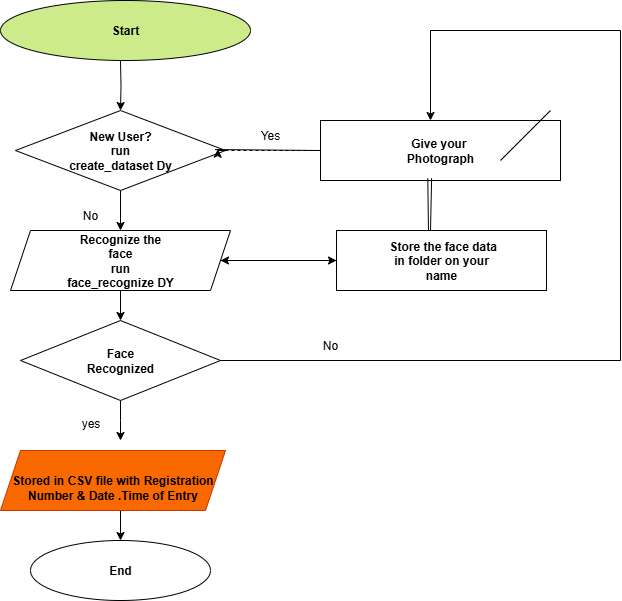

The diagram above was exported from draw.io. Its source (the exported page's mxGraphModel, read from the mxfile embedded in the PNG):
<mxGraphModel dx="1389" dy="749" grid="1" gridSize="10" guides="1" tooltips="1" connect="1" arrows="1" fold="1" page="1" pageScale="1" pageWidth="850" pageHeight="1100" background="light-dark(#FFFFFF,#FFFFFF)" math="0" shadow="0">
  <root>
    <mxCell id="0" />
    <mxCell id="1" parent="0" />
    <mxCell id="hd2e3IzUkQmbi5Gp1SvG-11" style="edgeStyle=orthogonalEdgeStyle;rounded=0;orthogonalLoop=1;jettySize=auto;html=1;exitX=0.5;exitY=1;exitDx=0;exitDy=0;strokeColor=light-dark(#000000,#000000);" edge="1" parent="1" target="hd2e3IzUkQmbi5Gp1SvG-2">
      <mxGeometry relative="1" as="geometry">
        <mxPoint x="330" y="120" as="sourcePoint" />
      </mxGeometry>
    </mxCell>
    <mxCell id="hd2e3IzUkQmbi5Gp1SvG-12" style="edgeStyle=orthogonalEdgeStyle;rounded=0;orthogonalLoop=1;jettySize=auto;html=1;exitX=0.5;exitY=1;exitDx=0;exitDy=0;entryX=0.5;entryY=0;entryDx=0;entryDy=0;strokeColor=light-dark(#000000,#000000);" edge="1" parent="1" source="hd2e3IzUkQmbi5Gp1SvG-2" target="hd2e3IzUkQmbi5Gp1SvG-3">
      <mxGeometry relative="1" as="geometry" />
    </mxCell>
    <mxCell id="hd2e3IzUkQmbi5Gp1SvG-2" value="&lt;font style=&quot;color: light-dark(rgb(0, 0, 0), rgb(0, 0, 0));&quot;&gt;&lt;b&gt;New User?&lt;/b&gt;&lt;/font&gt;&lt;div&gt;&lt;font style=&quot;color: light-dark(rgb(0, 0, 0), rgb(0, 0, 0));&quot;&gt;&lt;b&gt;run&lt;/b&gt;&lt;/font&gt;&lt;/div&gt;&lt;div&gt;&lt;font style=&quot;color: light-dark(rgb(0, 0, 0), rgb(0, 0, 0));&quot;&gt;&lt;b&gt;create_dataset Dy&lt;/b&gt;&lt;/font&gt;&lt;/div&gt;" style="rhombus;whiteSpace=wrap;html=1;fillColor=light-dark(#FFFFFF,#FF3333);" vertex="1" parent="1">
      <mxGeometry x="225" y="170" width="210" height="80" as="geometry" />
    </mxCell>
    <mxCell id="hd2e3IzUkQmbi5Gp1SvG-9" value="" style="edgeStyle=orthogonalEdgeStyle;rounded=0;orthogonalLoop=1;jettySize=auto;html=1;" edge="1" parent="1" source="hd2e3IzUkQmbi5Gp1SvG-3" target="hd2e3IzUkQmbi5Gp1SvG-8">
      <mxGeometry relative="1" as="geometry" />
    </mxCell>
    <mxCell id="hd2e3IzUkQmbi5Gp1SvG-15" style="edgeStyle=orthogonalEdgeStyle;rounded=0;orthogonalLoop=1;jettySize=auto;html=1;exitX=0.5;exitY=1;exitDx=0;exitDy=0;entryX=0.5;entryY=0;entryDx=0;entryDy=0;strokeColor=light-dark(#000000,#000000);" edge="1" parent="1" source="hd2e3IzUkQmbi5Gp1SvG-3" target="hd2e3IzUkQmbi5Gp1SvG-10">
      <mxGeometry relative="1" as="geometry" />
    </mxCell>
    <mxCell id="hd2e3IzUkQmbi5Gp1SvG-3" value="&lt;b&gt;&lt;font style=&quot;color: light-dark(rgb(0, 0, 0), rgb(0, 0, 0));&quot;&gt;Recognize the&lt;/font&gt;&lt;/b&gt;&lt;div&gt;&lt;b&gt;&lt;font style=&quot;color: light-dark(rgb(0, 0, 0), rgb(0, 0, 0));&quot;&gt;face&lt;/font&gt;&lt;/b&gt;&lt;/div&gt;&lt;div&gt;&lt;b&gt;&lt;font style=&quot;color: light-dark(rgb(0, 0, 0), rgb(0, 0, 0));&quot;&gt;run&lt;/font&gt;&lt;/b&gt;&lt;/div&gt;&lt;div&gt;&lt;b&gt;&lt;font style=&quot;color: light-dark(rgb(0, 0, 0), rgb(0, 0, 0));&quot;&gt;face_recognize DY&lt;/font&gt;&lt;/b&gt;&lt;/div&gt;" style="shape=parallelogram;perimeter=parallelogramPerimeter;whiteSpace=wrap;html=1;fixedSize=1;fillColor=light-dark(#FFFFFF,#CC0066);" vertex="1" parent="1">
      <mxGeometry x="220" y="290" width="220" height="60" as="geometry" />
    </mxCell>
    <mxCell id="hd2e3IzUkQmbi5Gp1SvG-4" value="" style="rhombus;whiteSpace=wrap;html=1;fillColor=none;gradientColor=none;strokeColor=none;" vertex="1" parent="1">
      <mxGeometry x="225" y="390" width="200" height="80" as="geometry" />
    </mxCell>
    <mxCell id="hd2e3IzUkQmbi5Gp1SvG-18" style="edgeStyle=orthogonalEdgeStyle;rounded=0;orthogonalLoop=1;jettySize=auto;html=1;exitX=0.5;exitY=1;exitDx=0;exitDy=0;entryX=0.5;entryY=0;entryDx=0;entryDy=0;strokeColor=light-dark(#000000,#000000);" edge="1" parent="1" source="hd2e3IzUkQmbi5Gp1SvG-5" target="hd2e3IzUkQmbi5Gp1SvG-6">
      <mxGeometry relative="1" as="geometry" />
    </mxCell>
    <mxCell id="hd2e3IzUkQmbi5Gp1SvG-5" value="&lt;font style=&quot;color: light-dark(rgb(0, 0, 0), rgb(0, 0, 0));&quot;&gt;&lt;br&gt;&lt;/font&gt;&lt;div&gt;&lt;b&gt;&lt;font style=&quot;color: light-dark(rgb(0, 0, 0), rgb(0, 0, 0));&quot;&gt;Stored in CSV file with Registration Number &amp;amp; Date .Time of Entry&lt;/font&gt;&lt;/b&gt;&lt;/div&gt;" style="shape=parallelogram;perimeter=parallelogramPerimeter;whiteSpace=wrap;html=1;fixedSize=1;fillColor=#fa6800;fontColor=#000000;strokeColor=#C73500;" vertex="1" parent="1">
      <mxGeometry x="210" y="510" width="225" height="60" as="geometry" />
    </mxCell>
    <mxCell id="hd2e3IzUkQmbi5Gp1SvG-6" value="&lt;b&gt;&lt;font style=&quot;color: light-dark(rgb(0, 0, 0), rgb(0, 0, 0));&quot;&gt;End&lt;/font&gt;&lt;/b&gt;" style="ellipse;whiteSpace=wrap;html=1;fillColor=light-dark(#FFFFFF,#FFE6CC);" vertex="1" parent="1">
      <mxGeometry x="240" y="600" width="180" height="60" as="geometry" />
    </mxCell>
    <mxCell id="hd2e3IzUkQmbi5Gp1SvG-7" value="&lt;b&gt;&lt;font style=&quot;color: light-dark(rgb(0, 0, 0), rgb(0, 0, 0));&quot;&gt;Give your&amp;nbsp;&lt;/font&gt;&lt;/b&gt;&lt;div&gt;&lt;b&gt;&lt;font style=&quot;color: light-dark(rgb(0, 0, 0), rgb(0, 0, 0));&quot;&gt;Photograph&lt;/font&gt;&lt;/b&gt;&lt;/div&gt;" style="rounded=0;whiteSpace=wrap;html=1;fillColor=light-dark(#FFFFFF,#FFFFCC);" vertex="1" parent="1">
      <mxGeometry x="530" y="180" width="240" height="60" as="geometry" />
    </mxCell>
    <mxCell id="hd2e3IzUkQmbi5Gp1SvG-30" style="edgeStyle=orthogonalEdgeStyle;rounded=0;orthogonalLoop=1;jettySize=auto;html=1;exitX=0;exitY=0.5;exitDx=0;exitDy=0;entryX=1;entryY=0.5;entryDx=0;entryDy=0;strokeColor=light-dark(#000000,#000000);" edge="1" parent="1" source="hd2e3IzUkQmbi5Gp1SvG-8" target="hd2e3IzUkQmbi5Gp1SvG-3">
      <mxGeometry relative="1" as="geometry" />
    </mxCell>
    <mxCell id="hd2e3IzUkQmbi5Gp1SvG-8" value="&lt;b&gt;&lt;font style=&quot;color: light-dark(rgb(0, 0, 0), rgb(0, 0, 0));&quot;&gt;&amp;nbsp;Store the face data&lt;/font&gt;&lt;/b&gt;&lt;div&gt;&lt;b&gt;&lt;font style=&quot;color: light-dark(rgb(0, 0, 0), rgb(0, 0, 0));&quot;&gt;in folder on your&lt;/font&gt;&lt;/b&gt;&lt;/div&gt;&lt;div&gt;&lt;b&gt;&lt;font style=&quot;color: light-dark(rgb(0, 0, 0), rgb(0, 0, 0));&quot;&gt;name&lt;/font&gt;&lt;/b&gt;&lt;/div&gt;" style="rounded=0;whiteSpace=wrap;html=1;fillColor=light-dark(#FFFFFF,#CCCCFF);" vertex="1" parent="1">
      <mxGeometry x="546" y="290" width="210" height="60" as="geometry" />
    </mxCell>
    <mxCell id="hd2e3IzUkQmbi5Gp1SvG-16" style="edgeStyle=orthogonalEdgeStyle;rounded=0;orthogonalLoop=1;jettySize=auto;html=1;exitX=0.5;exitY=1;exitDx=0;exitDy=0;strokeColor=light-dark(#000000,#000000);" edge="1" parent="1" source="hd2e3IzUkQmbi5Gp1SvG-10">
      <mxGeometry relative="1" as="geometry">
        <mxPoint x="330" y="500" as="targetPoint" />
      </mxGeometry>
    </mxCell>
    <mxCell id="hd2e3IzUkQmbi5Gp1SvG-10" value="&lt;b&gt;&lt;font style=&quot;color: light-dark(rgb(0, 0, 0), rgb(0, 0, 0));&quot;&gt;Face&lt;/font&gt;&lt;/b&gt;&lt;div&gt;&lt;b&gt;&lt;font style=&quot;color: light-dark(rgb(0, 0, 0), rgb(0, 0, 0));&quot;&gt;Recognized&lt;/font&gt;&lt;/b&gt;&lt;/div&gt;" style="rhombus;whiteSpace=wrap;html=1;fillColor=light-dark(#FFFFFF,#66FFFF);" vertex="1" parent="1">
      <mxGeometry x="230" y="380" width="200" height="80" as="geometry" />
    </mxCell>
    <mxCell id="hd2e3IzUkQmbi5Gp1SvG-26" style="edgeStyle=orthogonalEdgeStyle;shape=wire;rounded=0;orthogonalLoop=1;jettySize=auto;html=1;exitX=1;exitY=0.5;exitDx=0;exitDy=0;entryX=0.964;entryY=0.483;entryDx=0;entryDy=0;entryPerimeter=0;dashed=1;" edge="1" parent="1" source="hd2e3IzUkQmbi5Gp1SvG-2" target="hd2e3IzUkQmbi5Gp1SvG-2">
      <mxGeometry relative="1" as="geometry" />
    </mxCell>
    <mxCell id="hd2e3IzUkQmbi5Gp1SvG-27" value="" style="endArrow=none;html=1;rounded=0;dashed=1;entryX=0;entryY=0.5;entryDx=0;entryDy=0;exitX=1;exitY=0.5;exitDx=0;exitDy=0;" edge="1" parent="1" source="hd2e3IzUkQmbi5Gp1SvG-2" target="hd2e3IzUkQmbi5Gp1SvG-7">
      <mxGeometry width="50" height="50" relative="1" as="geometry">
        <mxPoint x="390" y="250" as="sourcePoint" />
        <mxPoint x="440" y="200" as="targetPoint" />
      </mxGeometry>
    </mxCell>
    <mxCell id="hd2e3IzUkQmbi5Gp1SvG-28" value="" style="endArrow=none;html=1;rounded=0;entryX=0;entryY=0.5;entryDx=0;entryDy=0;exitX=0.95;exitY=0.488;exitDx=0;exitDy=0;exitPerimeter=0;strokeColor=light-dark(#000000,#000000);" edge="1" parent="1" source="hd2e3IzUkQmbi5Gp1SvG-2" target="hd2e3IzUkQmbi5Gp1SvG-7">
      <mxGeometry width="50" height="50" relative="1" as="geometry">
        <mxPoint x="390" y="250" as="sourcePoint" />
        <mxPoint x="440" y="200" as="targetPoint" />
      </mxGeometry>
    </mxCell>
    <mxCell id="hd2e3IzUkQmbi5Gp1SvG-37" value="" style="endArrow=none;html=1;rounded=0;" edge="1" parent="1">
      <mxGeometry width="50" height="50" relative="1" as="geometry">
        <mxPoint x="710" y="220" as="sourcePoint" />
        <mxPoint x="760" y="170" as="targetPoint" />
      </mxGeometry>
    </mxCell>
    <mxCell id="hd2e3IzUkQmbi5Gp1SvG-39" value="" style="endArrow=none;html=1;rounded=0;strokeColor=light-dark(#000000,#000000);entryX=1;entryY=0.5;entryDx=0;entryDy=0;" edge="1" parent="1" target="hd2e3IzUkQmbi5Gp1SvG-10">
      <mxGeometry width="50" height="50" relative="1" as="geometry">
        <mxPoint x="830" y="420" as="sourcePoint" />
        <mxPoint x="650" y="420" as="targetPoint" />
      </mxGeometry>
    </mxCell>
    <mxCell id="hd2e3IzUkQmbi5Gp1SvG-41" value="" style="endArrow=none;html=1;rounded=0;strokeColor=light-dark(#000000,#000000);" edge="1" parent="1">
      <mxGeometry width="50" height="50" relative="1" as="geometry">
        <mxPoint x="830" y="420" as="sourcePoint" />
        <mxPoint x="830" y="90" as="targetPoint" />
      </mxGeometry>
    </mxCell>
    <mxCell id="hd2e3IzUkQmbi5Gp1SvG-42" value="" style="endArrow=none;html=1;rounded=0;strokeColor=light-dark(#000000,#000000);" edge="1" parent="1">
      <mxGeometry width="50" height="50" relative="1" as="geometry">
        <mxPoint x="640" y="90" as="sourcePoint" />
        <mxPoint x="830" y="90" as="targetPoint" />
      </mxGeometry>
    </mxCell>
    <mxCell id="hd2e3IzUkQmbi5Gp1SvG-44" value="" style="endArrow=classic;html=1;rounded=0;strokeColor=light-dark(#000000,#000000);" edge="1" parent="1">
      <mxGeometry width="50" height="50" relative="1" as="geometry">
        <mxPoint x="640" y="90" as="sourcePoint" />
        <mxPoint x="640" y="180" as="targetPoint" />
      </mxGeometry>
    </mxCell>
    <mxCell id="hd2e3IzUkQmbi5Gp1SvG-46" value="" style="endArrow=none;html=1;rounded=0;exitX=0.438;exitY=0.01;exitDx=0;exitDy=0;exitPerimeter=0;entryX=0.447;entryY=0.963;entryDx=0;entryDy=0;entryPerimeter=0;" edge="1" parent="1" source="hd2e3IzUkQmbi5Gp1SvG-8" target="hd2e3IzUkQmbi5Gp1SvG-7">
      <mxGeometry width="50" height="50" relative="1" as="geometry">
        <mxPoint x="710" y="220" as="sourcePoint" />
        <mxPoint x="760" y="170" as="targetPoint" />
      </mxGeometry>
    </mxCell>
    <mxCell id="hd2e3IzUkQmbi5Gp1SvG-47" value="" style="endArrow=none;html=1;rounded=0;entryX=0.463;entryY=0.963;entryDx=0;entryDy=0;entryPerimeter=0;strokeColor=light-dark(#000000,#000000);" edge="1" parent="1" target="hd2e3IzUkQmbi5Gp1SvG-7">
      <mxGeometry width="50" height="50" relative="1" as="geometry">
        <mxPoint x="640" y="290" as="sourcePoint" />
        <mxPoint x="760" y="170" as="targetPoint" />
      </mxGeometry>
    </mxCell>
    <mxCell id="hd2e3IzUkQmbi5Gp1SvG-48" value="&lt;font style=&quot;color: light-dark(rgb(0, 0, 0), rgb(0, 0, 0));&quot;&gt;&lt;b style=&quot;&quot;&gt;Start&lt;/b&gt;&lt;/font&gt;" style="ellipse;whiteSpace=wrap;html=1;fillColor=light-dark(#CDEB8B,#D5E8D4);" vertex="1" parent="1">
      <mxGeometry x="210" y="60" width="250" height="60" as="geometry" />
    </mxCell>
    <mxCell id="hd2e3IzUkQmbi5Gp1SvG-52" value="&lt;font style=&quot;color: light-dark(rgb(0, 0, 0), rgb(0, 0, 0));&quot;&gt;yes&lt;/font&gt;" style="text;html=1;align=center;verticalAlign=middle;resizable=0;points=[];autosize=1;strokeColor=none;fillColor=none;" vertex="1" parent="1">
      <mxGeometry x="280" y="468" width="40" height="30" as="geometry" />
    </mxCell>
    <mxCell id="hd2e3IzUkQmbi5Gp1SvG-53" value="&lt;font style=&quot;color: light-dark(rgb(0, 0, 0), rgb(0, 0, 0));&quot;&gt;No&lt;/font&gt;" style="text;html=1;align=center;verticalAlign=middle;whiteSpace=wrap;rounded=0;" vertex="1" parent="1">
      <mxGeometry x="510" y="390" width="60" height="30" as="geometry" />
    </mxCell>
    <mxCell id="hd2e3IzUkQmbi5Gp1SvG-54" value="&lt;font style=&quot;color: light-dark(rgb(0, 0, 0), rgb(0, 0, 0));&quot;&gt;No&lt;/font&gt;" style="text;html=1;align=center;verticalAlign=middle;whiteSpace=wrap;rounded=0;" vertex="1" parent="1">
      <mxGeometry x="270" y="260" width="60" height="30" as="geometry" />
    </mxCell>
    <mxCell id="hd2e3IzUkQmbi5Gp1SvG-55" value="&lt;font style=&quot;color: light-dark(rgb(0, 0, 0), rgb(0, 0, 0));&quot;&gt;Yes&lt;/font&gt;" style="text;html=1;align=center;verticalAlign=middle;whiteSpace=wrap;rounded=0;" vertex="1" parent="1">
      <mxGeometry x="450" y="180" width="60" height="30" as="geometry" />
    </mxCell>
  </root>
</mxGraphModel>